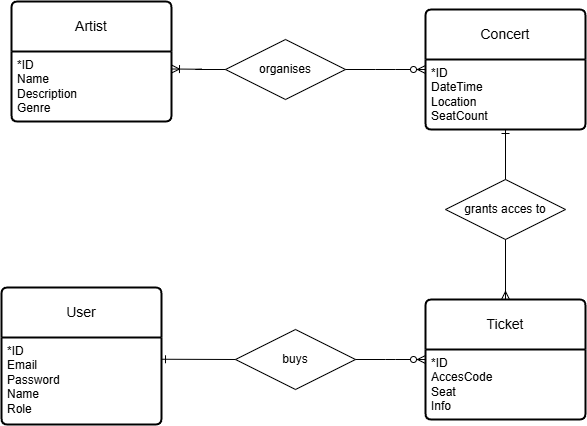

The diagram above was exported from draw.io. Its source (the exported page's mxGraphModel, read from the mxfile embedded in the PNG):
<mxGraphModel dx="1430" dy="763" grid="1" gridSize="10" guides="1" tooltips="1" connect="1" arrows="1" fold="1" page="1" pageScale="1" pageWidth="850" pageHeight="1100" math="0" shadow="0" extFonts="Permanent Marker^https://fonts.googleapis.com/css?family=Permanent+Marker">
  <root>
    <mxCell id="0" />
    <mxCell id="1" parent="0" />
    <mxCell id="75UD8Fm6I-J2QXDgTSTa-1" value="User" style="swimlane;childLayout=stackLayout;horizontal=1;startSize=50;horizontalStack=0;rounded=1;fontSize=14;fontStyle=0;strokeWidth=2;resizeParent=0;resizeLast=1;shadow=0;dashed=0;align=center;arcSize=4;whiteSpace=wrap;html=1;" vertex="1" parent="1">
      <mxGeometry x="156" y="558" width="160" height="137" as="geometry" />
    </mxCell>
    <mxCell id="75UD8Fm6I-J2QXDgTSTa-2" value="&lt;div&gt;*ID&lt;/div&gt;Email&lt;div&gt;Password&lt;/div&gt;&lt;div&gt;Name&lt;/div&gt;&lt;div&gt;Role&lt;/div&gt;" style="align=left;strokeColor=none;fillColor=none;spacingLeft=4;fontSize=12;verticalAlign=top;resizable=0;rotatable=0;part=1;html=1;" vertex="1" parent="75UD8Fm6I-J2QXDgTSTa-1">
      <mxGeometry y="50" width="160" height="87" as="geometry" />
    </mxCell>
    <mxCell id="75UD8Fm6I-J2QXDgTSTa-3" value="Ticket" style="swimlane;childLayout=stackLayout;horizontal=1;startSize=50;horizontalStack=0;rounded=1;fontSize=14;fontStyle=0;strokeWidth=2;resizeParent=0;resizeLast=1;shadow=0;dashed=0;align=center;arcSize=4;whiteSpace=wrap;html=1;" vertex="1" parent="1">
      <mxGeometry x="580" y="570" width="160" height="120" as="geometry" />
    </mxCell>
    <mxCell id="75UD8Fm6I-J2QXDgTSTa-4" value="*ID&lt;div&gt;AccesCode&lt;/div&gt;&lt;div&gt;Seat&lt;/div&gt;&lt;div&gt;Info&lt;/div&gt;" style="align=left;strokeColor=none;fillColor=none;spacingLeft=4;fontSize=12;verticalAlign=top;resizable=0;rotatable=0;part=1;html=1;" vertex="1" parent="75UD8Fm6I-J2QXDgTSTa-3">
      <mxGeometry y="50" width="160" height="70" as="geometry" />
    </mxCell>
    <mxCell id="75UD8Fm6I-J2QXDgTSTa-5" value="Concert" style="swimlane;childLayout=stackLayout;horizontal=1;startSize=50;horizontalStack=0;rounded=1;fontSize=14;fontStyle=0;strokeWidth=2;resizeParent=0;resizeLast=1;shadow=0;dashed=0;align=center;arcSize=4;whiteSpace=wrap;html=1;" vertex="1" parent="1">
      <mxGeometry x="580" y="280" width="160" height="120" as="geometry" />
    </mxCell>
    <mxCell id="75UD8Fm6I-J2QXDgTSTa-6" value="*ID&lt;div&gt;DateTime&lt;/div&gt;&lt;div&gt;Location&lt;/div&gt;&lt;div&gt;SeatCount&lt;/div&gt;" style="align=left;strokeColor=none;fillColor=none;spacingLeft=4;fontSize=12;verticalAlign=top;resizable=0;rotatable=0;part=1;html=1;" vertex="1" parent="75UD8Fm6I-J2QXDgTSTa-5">
      <mxGeometry y="50" width="160" height="70" as="geometry" />
    </mxCell>
    <mxCell id="75UD8Fm6I-J2QXDgTSTa-7" value="Artist" style="swimlane;childLayout=stackLayout;horizontal=1;startSize=50;horizontalStack=0;rounded=1;fontSize=14;fontStyle=0;strokeWidth=2;resizeParent=0;resizeLast=1;shadow=0;dashed=0;align=center;arcSize=4;whiteSpace=wrap;html=1;" vertex="1" parent="1">
      <mxGeometry x="166" y="272" width="160" height="120" as="geometry" />
    </mxCell>
    <mxCell id="75UD8Fm6I-J2QXDgTSTa-8" value="*ID&lt;div&gt;Name&lt;/div&gt;&lt;div&gt;Description&lt;/div&gt;&lt;div&gt;Genre&lt;/div&gt;" style="align=left;strokeColor=none;fillColor=none;spacingLeft=4;fontSize=12;verticalAlign=top;resizable=0;rotatable=0;part=1;html=1;" vertex="1" parent="75UD8Fm6I-J2QXDgTSTa-7">
      <mxGeometry y="50" width="160" height="70" as="geometry" />
    </mxCell>
    <mxCell id="75UD8Fm6I-J2QXDgTSTa-11" value="organises" style="shape=rhombus;perimeter=rhombusPerimeter;whiteSpace=wrap;html=1;align=center;" vertex="1" parent="1">
      <mxGeometry x="380" y="310" width="120" height="60" as="geometry" />
    </mxCell>
    <mxCell id="75UD8Fm6I-J2QXDgTSTa-12" value="buys" style="shape=rhombus;perimeter=rhombusPerimeter;whiteSpace=wrap;html=1;align=center;" vertex="1" parent="1">
      <mxGeometry x="390" y="600" width="120" height="60" as="geometry" />
    </mxCell>
    <mxCell id="75UD8Fm6I-J2QXDgTSTa-13" value="grants acces to" style="shape=rhombus;perimeter=rhombusPerimeter;whiteSpace=wrap;html=1;align=center;" vertex="1" parent="1">
      <mxGeometry x="600" y="450" width="120" height="60" as="geometry" />
    </mxCell>
    <mxCell id="75UD8Fm6I-J2QXDgTSTa-15" value="" style="edgeStyle=entityRelationEdgeStyle;fontSize=12;html=1;endArrow=ERzeroToMany;endFill=1;rounded=0;exitX=1;exitY=0.5;exitDx=0;exitDy=0;entryX=0;entryY=0.5;entryDx=0;entryDy=0;" edge="1" parent="1" source="75UD8Fm6I-J2QXDgTSTa-11" target="75UD8Fm6I-J2QXDgTSTa-5">
      <mxGeometry width="100" height="100" relative="1" as="geometry">
        <mxPoint x="480" y="290" as="sourcePoint" />
        <mxPoint x="580" y="190" as="targetPoint" />
      </mxGeometry>
    </mxCell>
    <mxCell id="75UD8Fm6I-J2QXDgTSTa-16" value="" style="edgeStyle=entityRelationEdgeStyle;fontSize=12;html=1;endArrow=ERoneToMany;rounded=0;exitX=0;exitY=0.5;exitDx=0;exitDy=0;entryX=1;entryY=0.25;entryDx=0;entryDy=0;" edge="1" parent="1" source="75UD8Fm6I-J2QXDgTSTa-11" target="75UD8Fm6I-J2QXDgTSTa-8">
      <mxGeometry width="100" height="100" relative="1" as="geometry">
        <mxPoint x="370" y="510" as="sourcePoint" />
        <mxPoint x="380" y="290" as="targetPoint" />
      </mxGeometry>
    </mxCell>
    <mxCell id="75UD8Fm6I-J2QXDgTSTa-17" value="" style="edgeStyle=entityRelationEdgeStyle;fontSize=12;html=1;endArrow=ERzeroToMany;endFill=1;rounded=0;exitX=1;exitY=0.5;exitDx=0;exitDy=0;entryX=0;entryY=0.5;entryDx=0;entryDy=0;" edge="1" parent="1" source="75UD8Fm6I-J2QXDgTSTa-12" target="75UD8Fm6I-J2QXDgTSTa-3">
      <mxGeometry width="100" height="100" relative="1" as="geometry">
        <mxPoint x="520" y="450" as="sourcePoint" />
        <mxPoint x="600" y="450" as="targetPoint" />
      </mxGeometry>
    </mxCell>
    <mxCell id="75UD8Fm6I-J2QXDgTSTa-18" value="" style="fontSize=12;html=1;endArrow=ERmany;rounded=0;entryX=0.5;entryY=0;entryDx=0;entryDy=0;exitX=0.5;exitY=1;exitDx=0;exitDy=0;" edge="1" parent="1" source="75UD8Fm6I-J2QXDgTSTa-13" target="75UD8Fm6I-J2QXDgTSTa-3">
      <mxGeometry width="100" height="100" relative="1" as="geometry">
        <mxPoint x="370" y="510" as="sourcePoint" />
        <mxPoint x="470" y="410" as="targetPoint" />
      </mxGeometry>
    </mxCell>
    <mxCell id="75UD8Fm6I-J2QXDgTSTa-19" value="" style="fontSize=12;html=1;endArrow=ERone;endFill=1;rounded=0;entryX=0.5;entryY=1;entryDx=0;entryDy=0;exitX=0.5;exitY=0;exitDx=0;exitDy=0;" edge="1" parent="1" source="75UD8Fm6I-J2QXDgTSTa-13" target="75UD8Fm6I-J2QXDgTSTa-6">
      <mxGeometry width="100" height="100" relative="1" as="geometry">
        <mxPoint x="450" y="500" as="sourcePoint" />
        <mxPoint x="550" y="400" as="targetPoint" />
      </mxGeometry>
    </mxCell>
    <mxCell id="75UD8Fm6I-J2QXDgTSTa-20" value="" style="fontSize=12;html=1;endArrow=ERone;endFill=1;rounded=0;entryX=1;entryY=0.25;entryDx=0;entryDy=0;exitX=0;exitY=0.5;exitDx=0;exitDy=0;" edge="1" parent="1" source="75UD8Fm6I-J2QXDgTSTa-12" target="75UD8Fm6I-J2QXDgTSTa-2">
      <mxGeometry width="100" height="100" relative="1" as="geometry">
        <mxPoint x="360" y="590" as="sourcePoint" />
        <mxPoint x="360" y="540" as="targetPoint" />
      </mxGeometry>
    </mxCell>
  </root>
</mxGraphModel>